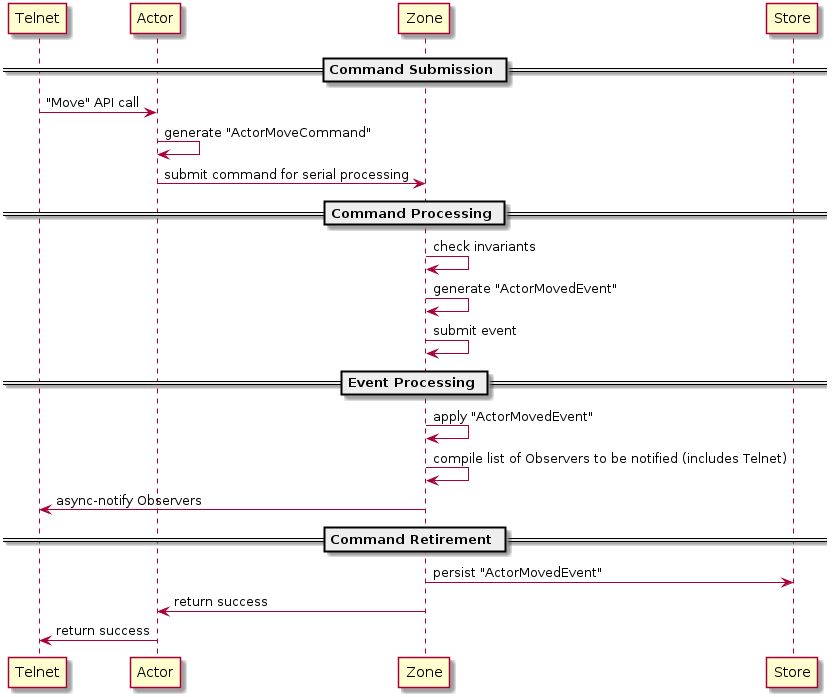

The diagram above was rendered by PlantUML. Its source (embedded in the PNG):
@startuml
== Command Submission ==
Telnet -> Actor: "Move" API call
Actor -> Actor: generate "ActorMoveCommand"
Actor -> Zone: submit command for serial processing
== Command Processing ==
Zone -> Zone: check invariants
Zone -> Zone: generate "ActorMovedEvent"
Zone -> Zone: submit event
== Event Processing ==
Zone -> Zone: apply "ActorMovedEvent"
Zone -> Zone: compile list of Observers to be notified (includes Telnet)
Zone -> Telnet: async-notify Observers
== Command Retirement ==
Zone -> Store: persist "ActorMovedEvent"
Zone -> Actor: return success
Actor -> Telnet: return success

@enduml